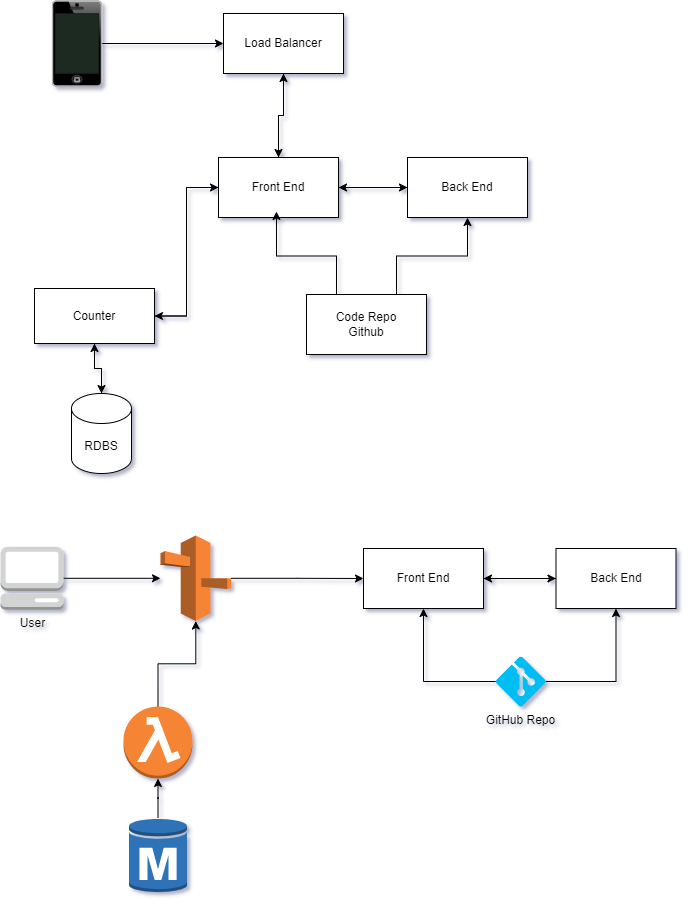

The diagram above was exported from draw.io. Its source (the exported page's mxGraphModel, read from the mxfile embedded in the PNG):
<mxGraphModel dx="2074" dy="1098" grid="0" gridSize="10" guides="1" tooltips="1" connect="1" arrows="1" fold="1" page="1" pageScale="1" pageWidth="850" pageHeight="1100" background="#ffffff" math="0" shadow="1">
  <root>
    <mxCell id="0" />
    <mxCell id="1" parent="0" />
    <mxCell id="5znRqjEbRgGGoYJbfDTd-14" style="edgeStyle=orthogonalEdgeStyle;rounded=0;orthogonalLoop=1;jettySize=auto;html=1;" parent="1" source="bRoyCJJzhDGwvlUEJEYO-1" target="bRoyCJJzhDGwvlUEJEYO-2" edge="1">
      <mxGeometry relative="1" as="geometry" />
    </mxCell>
    <mxCell id="bRoyCJJzhDGwvlUEJEYO-1" value="" style="verticalLabelPosition=bottom;verticalAlign=top;html=1;shadow=0;dashed=0;strokeWidth=1;shape=mxgraph.ios.iPhone;bgStyle=bgGreen;fillColor=#aaaaaa;sketch=0;" parent="1" vertex="1">
      <mxGeometry x="79" y="176.5" width="49" height="85" as="geometry" />
    </mxCell>
    <mxCell id="5znRqjEbRgGGoYJbfDTd-15" style="edgeStyle=orthogonalEdgeStyle;rounded=0;orthogonalLoop=1;jettySize=auto;html=1;" parent="1" source="bRoyCJJzhDGwvlUEJEYO-2" target="bRoyCJJzhDGwvlUEJEYO-3" edge="1">
      <mxGeometry relative="1" as="geometry" />
    </mxCell>
    <mxCell id="bRoyCJJzhDGwvlUEJEYO-2" value="Load Balancer" style="rounded=0;whiteSpace=wrap;html=1;" parent="1" vertex="1">
      <mxGeometry x="250" y="189" width="120" height="60" as="geometry" />
    </mxCell>
    <mxCell id="5znRqjEbRgGGoYJbfDTd-6" style="edgeStyle=orthogonalEdgeStyle;rounded=0;orthogonalLoop=1;jettySize=auto;html=1;entryX=0;entryY=0.5;entryDx=0;entryDy=0;" parent="1" source="bRoyCJJzhDGwvlUEJEYO-3" target="bRoyCJJzhDGwvlUEJEYO-5" edge="1">
      <mxGeometry relative="1" as="geometry" />
    </mxCell>
    <mxCell id="5znRqjEbRgGGoYJbfDTd-12" style="edgeStyle=orthogonalEdgeStyle;rounded=0;orthogonalLoop=1;jettySize=auto;html=1;entryX=1;entryY=0.5;entryDx=0;entryDy=0;" parent="1" source="bRoyCJJzhDGwvlUEJEYO-3" target="5znRqjEbRgGGoYJbfDTd-7" edge="1">
      <mxGeometry relative="1" as="geometry" />
    </mxCell>
    <mxCell id="5znRqjEbRgGGoYJbfDTd-16" style="edgeStyle=orthogonalEdgeStyle;rounded=0;orthogonalLoop=1;jettySize=auto;html=1;entryX=0.5;entryY=1;entryDx=0;entryDy=0;" parent="1" source="bRoyCJJzhDGwvlUEJEYO-3" target="bRoyCJJzhDGwvlUEJEYO-2" edge="1">
      <mxGeometry relative="1" as="geometry" />
    </mxCell>
    <mxCell id="bRoyCJJzhDGwvlUEJEYO-3" value="Front End" style="rounded=0;whiteSpace=wrap;html=1;" parent="1" vertex="1">
      <mxGeometry x="245" y="333" width="120" height="60" as="geometry" />
    </mxCell>
    <mxCell id="5znRqjEbRgGGoYJbfDTd-1" style="edgeStyle=orthogonalEdgeStyle;rounded=0;orthogonalLoop=1;jettySize=auto;html=1;" parent="1" source="bRoyCJJzhDGwvlUEJEYO-5" target="bRoyCJJzhDGwvlUEJEYO-3" edge="1">
      <mxGeometry relative="1" as="geometry" />
    </mxCell>
    <mxCell id="bRoyCJJzhDGwvlUEJEYO-5" value="Back End" style="rounded=0;whiteSpace=wrap;html=1;" parent="1" vertex="1">
      <mxGeometry x="434" y="333" width="120" height="60" as="geometry" />
    </mxCell>
    <mxCell id="5znRqjEbRgGGoYJbfDTd-4" style="edgeStyle=orthogonalEdgeStyle;rounded=0;orthogonalLoop=1;jettySize=auto;html=1;exitX=0.75;exitY=0;exitDx=0;exitDy=0;entryX=0.5;entryY=1;entryDx=0;entryDy=0;" parent="1" source="5znRqjEbRgGGoYJbfDTd-2" target="bRoyCJJzhDGwvlUEJEYO-5" edge="1">
      <mxGeometry relative="1" as="geometry" />
    </mxCell>
    <mxCell id="5znRqjEbRgGGoYJbfDTd-5" style="edgeStyle=orthogonalEdgeStyle;rounded=0;orthogonalLoop=1;jettySize=auto;html=1;exitX=0.25;exitY=0;exitDx=0;exitDy=0;entryX=0.483;entryY=0.9;entryDx=0;entryDy=0;entryPerimeter=0;" parent="1" source="5znRqjEbRgGGoYJbfDTd-2" target="bRoyCJJzhDGwvlUEJEYO-3" edge="1">
      <mxGeometry relative="1" as="geometry" />
    </mxCell>
    <mxCell id="5znRqjEbRgGGoYJbfDTd-2" value="Code Repo&lt;br&gt;Github" style="rounded=0;whiteSpace=wrap;html=1;" parent="1" vertex="1">
      <mxGeometry x="333" y="470" width="120" height="60" as="geometry" />
    </mxCell>
    <mxCell id="5znRqjEbRgGGoYJbfDTd-10" style="edgeStyle=orthogonalEdgeStyle;rounded=0;orthogonalLoop=1;jettySize=auto;html=1;" parent="1" source="5znRqjEbRgGGoYJbfDTd-7" target="5znRqjEbRgGGoYJbfDTd-9" edge="1">
      <mxGeometry relative="1" as="geometry" />
    </mxCell>
    <mxCell id="5znRqjEbRgGGoYJbfDTd-11" style="edgeStyle=orthogonalEdgeStyle;rounded=0;orthogonalLoop=1;jettySize=auto;html=1;entryX=0;entryY=0.5;entryDx=0;entryDy=0;" parent="1" source="5znRqjEbRgGGoYJbfDTd-7" target="bRoyCJJzhDGwvlUEJEYO-3" edge="1">
      <mxGeometry relative="1" as="geometry" />
    </mxCell>
    <mxCell id="5znRqjEbRgGGoYJbfDTd-7" value="Counter" style="rounded=0;whiteSpace=wrap;html=1;" parent="1" vertex="1">
      <mxGeometry x="61" y="464" width="120" height="55" as="geometry" />
    </mxCell>
    <mxCell id="5znRqjEbRgGGoYJbfDTd-13" style="edgeStyle=orthogonalEdgeStyle;rounded=0;orthogonalLoop=1;jettySize=auto;html=1;entryX=0.5;entryY=1;entryDx=0;entryDy=0;" parent="1" source="5znRqjEbRgGGoYJbfDTd-9" target="5znRqjEbRgGGoYJbfDTd-7" edge="1">
      <mxGeometry relative="1" as="geometry" />
    </mxCell>
    <mxCell id="5znRqjEbRgGGoYJbfDTd-9" value="RDBS" style="shape=cylinder3;whiteSpace=wrap;html=1;boundedLbl=1;backgroundOutline=1;size=15;" parent="1" vertex="1">
      <mxGeometry x="98" y="569" width="60" height="80" as="geometry" />
    </mxCell>
    <mxCell id="87JJP0AI4OcPBAyij9Ub-9" style="edgeStyle=orthogonalEdgeStyle;rounded=0;orthogonalLoop=1;jettySize=auto;html=1;" parent="1" source="87JJP0AI4OcPBAyij9Ub-2" target="87JJP0AI4OcPBAyij9Ub-5" edge="1">
      <mxGeometry relative="1" as="geometry" />
    </mxCell>
    <mxCell id="87JJP0AI4OcPBAyij9Ub-2" value="" style="outlineConnect=0;dashed=0;verticalLabelPosition=bottom;verticalAlign=top;align=center;html=1;shape=mxgraph.aws3.rds_db_instance;fillColor=#2E73B8;gradientColor=none;" parent="1" vertex="1">
      <mxGeometry x="155.5" y="993" width="58" height="76" as="geometry" />
    </mxCell>
    <mxCell id="87JJP0AI4OcPBAyij9Ub-3" value="" style="outlineConnect=0;dashed=0;verticalLabelPosition=bottom;verticalAlign=top;align=center;html=1;shape=mxgraph.aws3.route_53;fillColor=#F58536;gradientColor=none;" parent="1" vertex="1">
      <mxGeometry x="187" y="711" width="70.5" height="85.5" as="geometry" />
    </mxCell>
    <mxCell id="87JJP0AI4OcPBAyij9Ub-7" value="" style="edgeStyle=orthogonalEdgeStyle;rounded=0;orthogonalLoop=1;jettySize=auto;html=1;" parent="1" source="87JJP0AI4OcPBAyij9Ub-4" target="87JJP0AI4OcPBAyij9Ub-3" edge="1">
      <mxGeometry relative="1" as="geometry" />
    </mxCell>
    <mxCell id="87JJP0AI4OcPBAyij9Ub-4" value="User" style="outlineConnect=0;dashed=0;verticalLabelPosition=bottom;verticalAlign=top;align=center;html=1;shape=mxgraph.aws3.management_console;fillColor=#D2D3D3;gradientColor=none;" parent="1" vertex="1">
      <mxGeometry x="27" y="722.25" width="63" height="63" as="geometry" />
    </mxCell>
    <mxCell id="87JJP0AI4OcPBAyij9Ub-8" style="edgeStyle=orthogonalEdgeStyle;rounded=0;orthogonalLoop=1;jettySize=auto;html=1;" parent="1" source="87JJP0AI4OcPBAyij9Ub-5" target="87JJP0AI4OcPBAyij9Ub-3" edge="1">
      <mxGeometry relative="1" as="geometry" />
    </mxCell>
    <mxCell id="87JJP0AI4OcPBAyij9Ub-5" value="" style="outlineConnect=0;dashed=0;verticalLabelPosition=bottom;verticalAlign=top;align=center;html=1;shape=mxgraph.aws3.lambda_function;fillColor=#F58534;gradientColor=none;" parent="1" vertex="1">
      <mxGeometry x="150" y="882" width="69" height="72" as="geometry" />
    </mxCell>
    <mxCell id="87JJP0AI4OcPBAyij9Ub-12" style="edgeStyle=orthogonalEdgeStyle;rounded=0;orthogonalLoop=1;jettySize=auto;html=1;entryX=0.5;entryY=1;entryDx=0;entryDy=0;" parent="1" source="87JJP0AI4OcPBAyij9Ub-6" target="87JJP0AI4OcPBAyij9Ub-10" edge="1">
      <mxGeometry relative="1" as="geometry" />
    </mxCell>
    <mxCell id="87JJP0AI4OcPBAyij9Ub-13" style="edgeStyle=orthogonalEdgeStyle;rounded=0;orthogonalLoop=1;jettySize=auto;html=1;entryX=0.5;entryY=1;entryDx=0;entryDy=0;" parent="1" source="87JJP0AI4OcPBAyij9Ub-6" target="87JJP0AI4OcPBAyij9Ub-11" edge="1">
      <mxGeometry relative="1" as="geometry" />
    </mxCell>
    <mxCell id="87JJP0AI4OcPBAyij9Ub-6" value="GitHub Repo" style="verticalLabelPosition=bottom;html=1;verticalAlign=top;align=center;strokeColor=none;fillColor=#00BEF2;shape=mxgraph.azure.git_repository;" parent="1" vertex="1">
      <mxGeometry x="522.25" y="832" width="50" height="50" as="geometry" />
    </mxCell>
    <mxCell id="87JJP0AI4OcPBAyij9Ub-14" style="edgeStyle=orthogonalEdgeStyle;rounded=0;orthogonalLoop=1;jettySize=auto;html=1;" parent="1" source="87JJP0AI4OcPBAyij9Ub-10" target="87JJP0AI4OcPBAyij9Ub-11" edge="1">
      <mxGeometry relative="1" as="geometry" />
    </mxCell>
    <mxCell id="87JJP0AI4OcPBAyij9Ub-10" value="Front End" style="rounded=0;whiteSpace=wrap;html=1;" parent="1" vertex="1">
      <mxGeometry x="390" y="724" width="120" height="60" as="geometry" />
    </mxCell>
    <mxCell id="87JJP0AI4OcPBAyij9Ub-16" style="edgeStyle=orthogonalEdgeStyle;rounded=0;orthogonalLoop=1;jettySize=auto;html=1;" parent="1" source="87JJP0AI4OcPBAyij9Ub-11" target="87JJP0AI4OcPBAyij9Ub-10" edge="1">
      <mxGeometry relative="1" as="geometry" />
    </mxCell>
    <mxCell id="87JJP0AI4OcPBAyij9Ub-11" value="Back End" style="rounded=0;whiteSpace=wrap;html=1;" parent="1" vertex="1">
      <mxGeometry x="582.5" y="724" width="120" height="60" as="geometry" />
    </mxCell>
    <mxCell id="87JJP0AI4OcPBAyij9Ub-15" style="edgeStyle=orthogonalEdgeStyle;rounded=0;orthogonalLoop=1;jettySize=auto;html=1;entryX=0;entryY=0.5;entryDx=0;entryDy=0;" parent="1" source="87JJP0AI4OcPBAyij9Ub-3" target="87JJP0AI4OcPBAyij9Ub-10" edge="1">
      <mxGeometry relative="1" as="geometry" />
    </mxCell>
  </root>
</mxGraphModel>